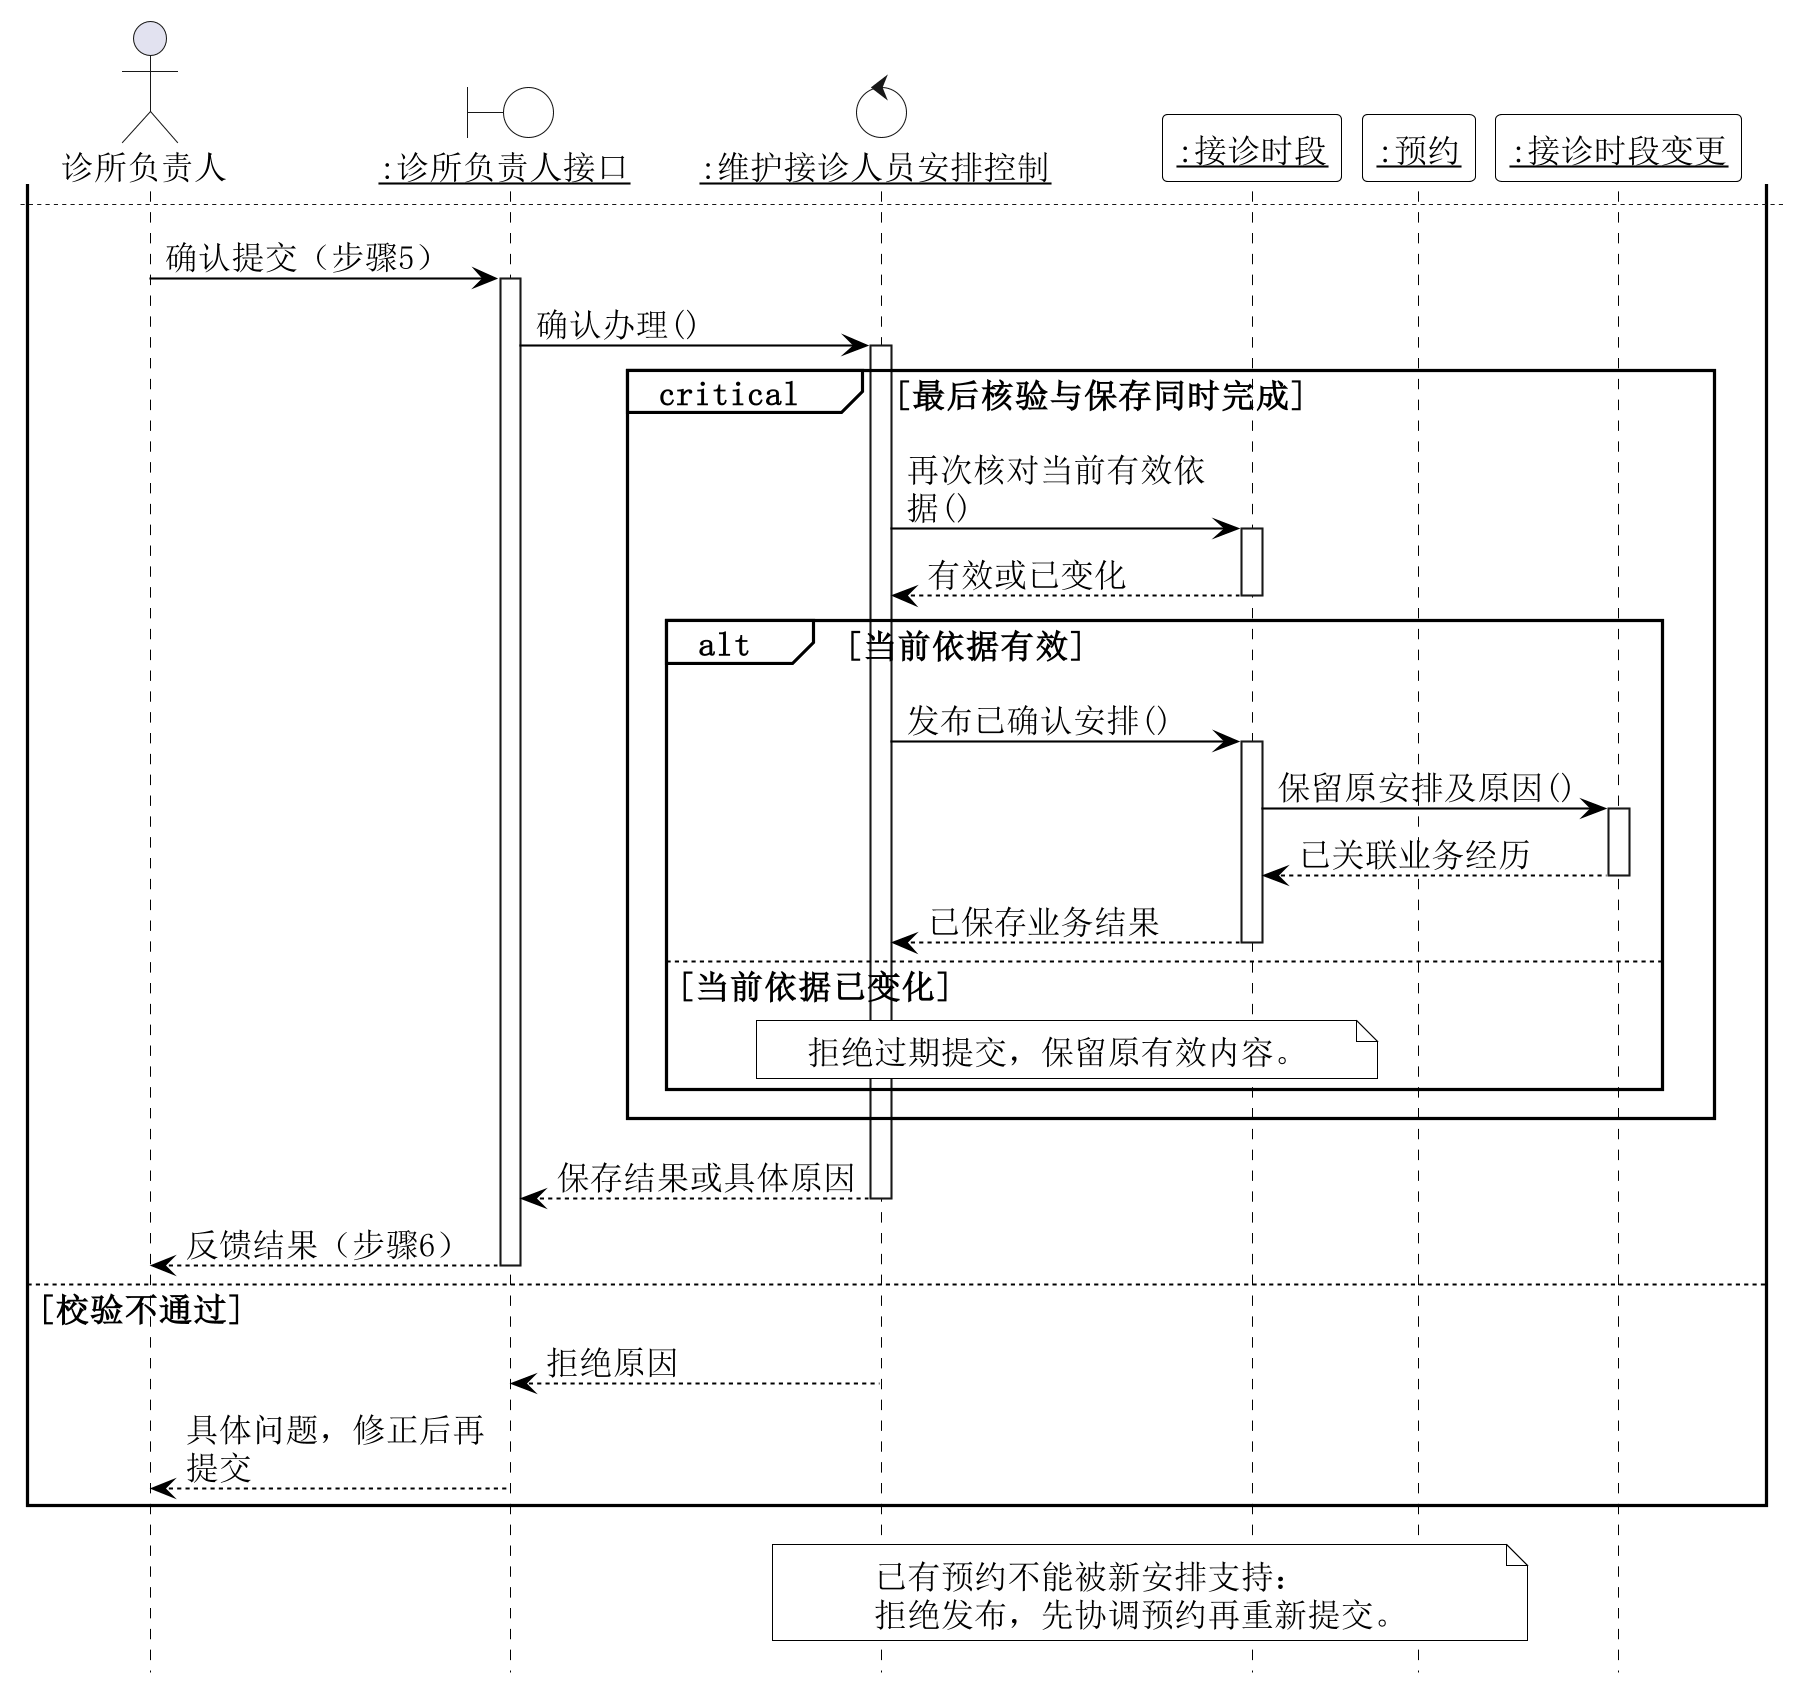

The diagram above was rendered by PlantUML. Its source (embedded in the PNG):
@startuml
hide footbox
skinparam backgroundColor white
skinparam shadowing false
skinparam defaultFontName SimSun
skinparam defaultFontSize 16
skinparam dpi 200
skinparam maxMessageSize 150
skinparam sequence {
 ArrowColor black
 ArrowFontSize 16
 LifeLineBorderColor black
 LifeLineBackgroundColor white
 ParticipantBorderColor black
 ParticipantBackgroundColor white
 GroupBorderColor black
 GroupBackgroundColor white
 ParticipantFontSize 16
}
skinparam NoteBackgroundColor white
skinparam NoteBorderColor black
actor "诊所负责人" as A
boundary "<u>:诊所负责人接口</u>" as B #white
control "<u>:维护接诊人员安排控制</u>" as K #white
participant "<u>:接诊时段</u>" as E
participant "<u>:预约</u>" as E2
participant "<u>:接诊时段变更</u>" as E3
A -> B : 请求维护牙医接诊安排（步骤1）
activate B
B -> K : 取得办理依据()
activate K
K -> E : 提供已有人员时段()
activate E
E --> K : 已有安排及确认依据
deactivate E
K --> B : 当前办理依据
deactivate K
B --> A : 反馈内容（步骤2）
deactivate B
A -> B : 提交每周时段、确认依据及变更原因（步骤3）
activate B
B -> K : 校验办理内容()
activate K
K -> E : 校验人员、时段及牙医确认人时间()
activate E
E --> K : 业务条件判断
deactivate E
K -> E2 : 核对受影响有效预约()
activate E2
E2 --> K : 关联依据及校验结果
deactivate E2
alt 安排合法且覆盖相关有效预约
 K --> B : 可确认内容
 deactivate K
 B --> A : 反馈核对内容（步骤4）
 deactivate B
newpage
 A -> B : 确认提交（步骤5）
 activate B
 B -> K : 确认办理()
 activate K
 critical 最后核验与保存同时完成
  K -> E : 再次核对当前有效依据()
  activate E
  E --> K : 有效或已变化
  deactivate E
  alt 当前依据有效
   K -> E : 发布已确认安排()
   activate E
   E -> E3 : 保留原安排及原因()
   activate E3
   E3 --> E : 已关联业务经历
   deactivate E3
   E --> K : 已保存业务结果
   deactivate E
  else 当前依据已变化
   note over K,E : 拒绝过期提交，保留原有效内容。
  end
 end
 K --> B : 保存结果或具体原因
 deactivate K
 B --> A : 反馈结果（步骤6）
 deactivate B
else 校验不通过
 K --> B : 拒绝原因
 deactivate K
 B --> A : 具体问题，修正后再提交
 deactivate B
end
note over K,E2 : 已有预约不能被新安排支持：\n拒绝发布，先协调预约再重新提交。

@enduml